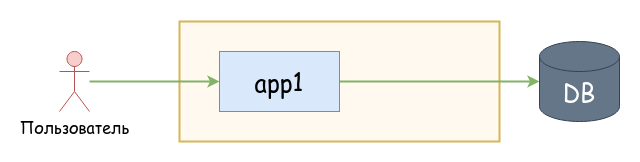

The diagram above was exported from draw.io. Its source (the exported page's mxGraphModel, read from the mxfile embedded in the PNG):
<mxGraphModel dx="1419" dy="769" grid="1" gridSize="10" guides="1" tooltips="1" connect="1" arrows="1" fold="1" page="1" pageScale="1" pageWidth="3300" pageHeight="2339" background="none" math="0" shadow="0">
  <root>
    <mxCell id="0" />
    <mxCell id="1" parent="0" />
    <mxCell id="2" value="" style="rounded=0;whiteSpace=wrap;html=1;verticalAlign=top;spacingTop=-48;fontFamily=Comic Sans MS;fontSize=24;fillColor=#FFF9F0;strokeColor=#d6b656;fillStyle=auto;strokeWidth=2;" vertex="1" parent="1">
      <mxGeometry x="280" y="360" width="320" height="120" as="geometry" />
    </mxCell>
    <mxCell id="3" style="rounded=0;orthogonalLoop=1;jettySize=auto;html=1;entryX=0;entryY=0.5;entryDx=0;entryDy=0;fontFamily=Comic Sans MS;fontColor=#82B366;strokeColor=#82B366;strokeWidth=2;" edge="1" source="4" target="6" parent="1">
      <mxGeometry relative="1" as="geometry">
        <mxPoint x="180" y="300" as="sourcePoint" />
        <mxPoint x="270.25" y="420.24" as="targetPoint" />
      </mxGeometry>
    </mxCell>
    <mxCell id="4" value="Пользователь" style="shape=umlActor;verticalLabelPosition=bottom;verticalAlign=top;html=1;outlineConnect=0;fillColor=#f8cecc;strokeColor=#b85450;fontSize=16;fontFamily=Comic Sans MS;" vertex="1" parent="1">
      <mxGeometry x="160" y="390" width="30" height="60" as="geometry" />
    </mxCell>
    <mxCell id="5" style="rounded=0;orthogonalLoop=1;jettySize=auto;html=1;entryX=0;entryY=0.5;entryDx=0;entryDy=0;entryPerimeter=0;fontFamily=Comic Sans MS;fontColor=#82B366;strokeColor=#82B366;strokeWidth=2;exitX=1;exitY=0.5;exitDx=0;exitDy=0;" edge="1" source="6" target="7" parent="1">
      <mxGeometry relative="1" as="geometry" />
    </mxCell>
    <mxCell id="6" value="app1" style="rounded=0;whiteSpace=wrap;html=1;verticalAlign=middle;fontSize=24;fillColor=#dae8fc;strokeColor=#6c8ebf;fontFamily=Comic Sans MS;fillStyle=solid;" vertex="1" parent="1">
      <mxGeometry x="320" y="390" width="120" height="60" as="geometry" />
    </mxCell>
    <mxCell id="7" value="DB" style="shape=cylinder3;whiteSpace=wrap;html=1;boundedLbl=1;backgroundOutline=1;size=15;verticalAlign=top;fontSize=24;fillColor=#647687;strokeColor=#314354;fontFamily=Comic Sans MS;fillStyle=solid;strokeWidth=1;fontColor=#ffffff;" vertex="1" parent="1">
      <mxGeometry x="640" y="380" width="80" height="80" as="geometry" />
    </mxCell>
  </root>
</mxGraphModel>